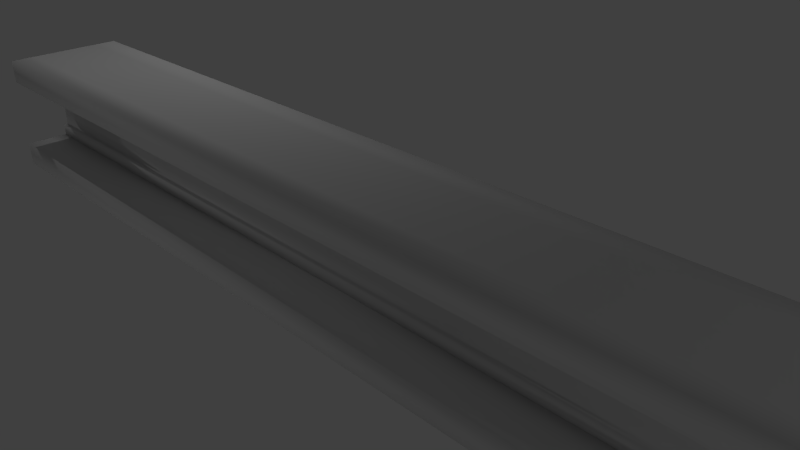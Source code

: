 # Source: beam.blend  (saved by Blender 2.74.0; exported with 4.5.12 LTS)
import bpy
from mathutils import Matrix  # noqa: F401  (used for matrix-valued properties, if any)

bpy.ops.wm.read_factory_settings(use_empty=True)
scene = bpy.context.scene
scene.name = 'Scene'

# ---- collections
col_collection_1 = bpy.data.collections.new('Collection 1'); scene.collection.children.link(col_collection_1)

# ---- materials (node trees are filled in below, after node groups)
mat_beam_texture = bpy.data.materials.new('beam_texture')
mat_beam_texture.alpha_threshold = 0.0
mat_beam_texture.use_transparent_shadow = False
mat_beam_texture.roughness = 0.5
mat_beam_texture.specular_intensity = 0.3
mat_beam_texture.line_color = (0.0, 0.0, 0.0, 1.0)

# ---- material node trees

# ---- world
world_world = bpy.data.worlds.new('World'); scene.world = world_world
world_world.color = (0.05088, 0.05088, 0.05088)
world_world.use_sun_shadow = False
world_world.sun_shadow_jitter_overblur = 0.0
world_world.cycles.sampling_method = 'MANUAL'
world_world.cycles.sample_map_resolution = 256

# ---- cameras
cam_camera = bpy.data.cameras.new('Camera')
cam_camera.clip_end = 100.0
cam_camera.lens = 35.0
cam_camera.sensor_width = 32.0
cam_camera.sensor_height = 18.0
cam_camera.ortho_scale = 7.314
cam_camera.dof.focus_distance = 0.0
cam_camera.dof.aperture_fstop = 128.0

# ---- lights
light_lamp_003 = bpy.data.lights.new('Lamp.003', 'POINT')
light_lamp_003.transmission_factor = 0.0
light_lamp_003.cutoff_distance = 30.0
light_lamp_003.energy = 100.0
light_lamp_003.shadow_buffer_clip_start = 1.001
light_lamp_003.shadow_soft_size = 0.1
light_lamp_003.shadow_maximum_resolution = 0.006
light_lamp_003.use_absolute_resolution = True
light_lamp_003.cycles.use_multiple_importance_sampling = False
light_lamp_002 = bpy.data.lights.new('Lamp.002', 'POINT')
light_lamp_002.transmission_factor = 0.0
light_lamp_002.cutoff_distance = 30.0
light_lamp_002.energy = 100.0
light_lamp_002.shadow_buffer_clip_start = 1.001
light_lamp_002.shadow_soft_size = 0.1
light_lamp_002.shadow_maximum_resolution = 0.006
light_lamp_002.use_absolute_resolution = True
light_lamp_002.cycles.use_multiple_importance_sampling = False
light_lamp_001 = bpy.data.lights.new('Lamp.001', 'POINT')
light_lamp_001.transmission_factor = 0.0
light_lamp_001.cutoff_distance = 30.0
light_lamp_001.energy = 100.0
light_lamp_001.shadow_buffer_clip_start = 1.001
light_lamp_001.shadow_soft_size = 0.1
light_lamp_001.shadow_maximum_resolution = 0.006
light_lamp_001.use_absolute_resolution = True
light_lamp_001.cycles.use_multiple_importance_sampling = False
light_lamp = bpy.data.lights.new('Lamp', 'POINT')
light_lamp.transmission_factor = 0.0
light_lamp.cutoff_distance = 30.0
light_lamp.energy = 100.0
light_lamp.shadow_buffer_clip_start = 1.001
light_lamp.shadow_soft_size = 0.1
light_lamp.shadow_maximum_resolution = 0.006
light_lamp.use_absolute_resolution = True
light_lamp.cycles.use_multiple_importance_sampling = False

# ---- meshes
me_cube = bpy.data.meshes.new('Cube')
me_cube.from_pydata([(8.719, 1.0, -1.0), (8.719, -1.0, -1.0), (-8.719, -1.0, -1.0), (-8.719, 1.0, -1.0), (8.719, 1.0, 1.0), (8.719, -1.0, 1.0), (-8.719, -1.0, 1.0), (-8.719, 1.0, 1.0), (8.719, 1.0, -0.6), (8.719, 1.0, 0.6), (8.719, -1.0, -0.6), (8.719, -1.0, 0.6), (-8.719, -1.0, -0.6), (-8.719, -1.0, 0.6), (-8.719, 1.0, -0.6), (-8.719, 1.0, 0.6), (-8.719, 0.6, -0.6), (-8.719, 0.2, -0.6), (-8.719, -0.2, -0.6), (-8.719, -0.6, -0.6), (-8.719, 0.6, 1.0), (-8.719, 0.2, 1.0), (-8.719, -0.2, 1.0), (-8.719, -0.6, 1.0), (8.719, -0.6, -1.0), (8.719, -0.2, -1.0), (8.719, 0.2, -1.0), (8.719, 0.6, -1.0), (8.719, -0.6, -0.6), (8.719, -0.2, -0.6), (8.719, 0.2, -0.6), (8.719, 0.6, -0.6), (8.719, -0.2, 0.2), (8.719, 0.2, 0.2), (-8.719, 0.6, -1.0), (-8.719, 0.2, -1.0), (-8.719, -0.2, -1.0), (-8.719, -0.6, -1.0), (-8.719, 0.2, 0.2), (-8.719, -0.2, 0.2), (8.719, -0.6, 0.6), (8.719, -0.2, 0.6), (8.719, 0.2, 0.6), (8.719, 0.6, 0.6), (8.719, -0.6, 1.0), (8.719, -0.2, 1.0), (8.719, 0.2, 1.0), (8.719, 0.6, 1.0), (-8.719, 0.6, 0.6), (-8.719, 0.2, 0.6), (-8.719, -0.2, 0.6), (-8.719, -0.6, 0.6), (8.719, -0.2, -0.2), (8.719, 0.2, -0.2), (-8.719, 0.2, -0.2), (-8.719, -0.2, -0.2), (8.719, 0.2, -0.4), (8.719, -0.2, -0.4), (-8.719, -0.2, -0.4), (-8.719, 0.2, -0.4), (-8.719, 0.2907, -0.4), (8.719, 0.2907, -0.4), (8.719, 0.2907, -0.6), (-8.719, 0.2907, -0.6), (-8.719, -0.2751, -0.4), (8.719, -0.2751, -0.4), (8.719, -0.2751, -0.6), (-8.719, -0.2751, -0.6)], [], [(24, 1, 2, 37), (44, 23, 6, 5), (40, 44, 5, 11), (11, 5, 6, 13), (48, 20, 7, 15), (8, 0, 3, 14), (24, 28, 10, 1), (1, 10, 12, 2), (34, 16, 14, 3), (4, 9, 15, 7), (9, 4, 47, 43), (27, 31, 30, 26), (25, 24, 37, 36), (0, 27, 34, 3), (4, 7, 20, 47), (46, 21, 22, 45), (27, 26, 35, 34), (42, 46, 45, 41), (26, 30, 29, 25), (45, 22, 23, 44), (51, 23, 22, 50), (0, 8, 31, 27), (25, 29, 28, 24), (26, 25, 36, 35), (41, 45, 44, 40), (47, 20, 21, 46), (43, 47, 46, 42), (13, 6, 23, 51), (49, 21, 20, 48), (50, 22, 21, 49), (56, 53, 52, 57), (30, 17, 63, 62), (53, 33, 32, 52), (38, 33, 53, 54), (49, 42, 33, 38), (31, 16, 17, 30), (33, 42, 41, 32), (16, 31, 8, 14), (2, 12, 19, 37), (37, 19, 18, 36), (36, 18, 17, 35), (35, 17, 16, 34), (28, 19, 12, 10), (29, 18, 19, 28), (58, 55, 54, 59), (18, 29, 66, 67), (32, 39, 55, 52), (41, 50, 39, 32), (55, 39, 38, 54), (40, 51, 50, 41), (51, 40, 11, 13), (42, 49, 48, 43), (39, 50, 49, 38), (43, 48, 15, 9), (30, 56, 57, 29), (54, 53, 56, 59), (18, 58, 59, 17), (52, 55, 58, 57), (17, 59, 60, 63), (65, 64, 67, 66), (60, 61, 62, 63), (58, 18, 67, 64), (59, 56, 61, 60), (56, 30, 62, 61), (29, 57, 65, 66), (57, 58, 64, 65)])
me_cube.polygons.foreach_set('use_smooth', [True] * 66)
_uv = me_cube.uv_layers.new(name='UVMap')
_uv.uv.foreach_set('vector', [0.8719, 0.7802, 0.8706, 0.7816, 0.07281, 0.7852, 0.07217, 0.7835, 0.8569, 0.8466, 0.03547, 0.8461, 0.03332, 0.8451, 0.8557, 0.8443, 0.8592, 0.8405, 0.8569, 0.8466, 0.8557, 0.8443, 0.8566, 0.8418, 0.8566, 0.8418, 0.8557, 0.8443, 0.03332, 0.8451, 0.03047, 0.8457, 0.007969, 0.867, 0.02779, 0.8751, 0.025, 0.8946, 0.00272, 0.8893, 0.8828, 0.7663, 0.8812, 0.7669, 0.06961, 0.766, 0.06818, 0.7647, 0.8719, 0.7802, 0.8726, 0.7843, 0.8709, 0.7832, 0.8706, 0.7816, 0.8706, 0.7816, 0.8709, 0.7832, 0.07184, 0.7868, 0.07281, 0.7852, 0.06955, 0.7676, 0.06619, 0.7645, 0.06818, 0.7647, 0.06961, 0.766, 1.003, 0.6205, 0.9901, 0.6448, 0.05731, 0.6422, 0.05731, 0.6205, 0.8924, 0.8984, 0.8698, 0.9017, 0.8679, 0.8818, 0.8891, 0.8758, 0.8807, 0.7681, 0.8847, 0.7666, 0.89, 0.7687, 0.8794, 0.771, 0.8745, 0.7774, 0.8719, 0.7802, 0.07217, 0.7835, 0.07094, 0.7798, 0.8812, 0.7669, 0.8807, 0.7681, 0.06955, 0.7676, 0.06961, 0.766, 0.8698, 0.9017, 0.025, 0.8946, 0.02779, 0.8751, 0.8679, 0.8818, 0.8644, 0.8641, 0.03183, 0.8588, 0.03603, 0.8494, 0.8595, 0.8519, 0.8807, 0.7681, 0.8794, 0.771, 0.06946, 0.7713, 0.06955, 0.7676, 0.8817, 0.8519, 0.8644, 0.8641, 0.8595, 0.8519, 0.8653, 0.8378, 0.8794, 0.771, 0.89, 0.7687, 0.8764, 0.7863, 0.8745, 0.7774, 0.8595, 0.8519, 0.03603, 0.8494, 0.03547, 0.8461, 0.8569, 0.8466, 0.03493, 0.8438, 0.03547, 0.8461, 0.03603, 0.8494, 0.03623, 0.8387, 0.8812, 0.7669, 0.8828, 0.7663, 0.8847, 0.7666, 0.8807, 0.7681, 0.8745, 0.7774, 0.8764, 0.7863, 0.8726, 0.7843, 0.8719, 0.7802, 0.8794, 0.771, 0.8745, 0.7774, 0.07094, 0.7798, 0.06946, 0.7713, 0.8653, 0.8378, 0.8595, 0.8519, 0.8569, 0.8466, 0.8592, 0.8405, 0.8679, 0.8818, 0.02779, 0.8751, 0.03183, 0.8588, 0.8644, 0.8641, 0.8891, 0.8758, 0.8679, 0.8818, 0.8644, 0.8641, 0.8817, 0.8519, 0.03047, 0.8457, 0.03332, 0.8451, 0.03547, 0.8461, 0.03493, 0.8438, 0.01847, 0.8444, 0.03183, 0.8588, 0.02779, 0.8751, 0.007969, 0.867, 0.03623, 0.8387, 0.03603, 0.8494, 0.03183, 0.8588, 0.01847, 0.8444, 0.8974, 0.7854, 0.8984, 0.8013, 0.8751, 0.801, 0.8764, 0.7926, 0.89, 0.7687, 0.06043, 0.7648, 0.05849, 0.7579, 0.9005, 0.7642, 0.8984, 0.8013, 0.8934, 0.8276, 0.8714, 0.8203, 0.8751, 0.801, 0.05744, 0.7072, 0.952, 0.7142, 0.9391, 0.7361, 0.05757, 0.7289, 0.05736, 0.6855, 0.9648, 0.6916, 0.952, 0.7142, 0.05744, 0.7072, 0.8854, 0.7671, 0.06546, 0.7647, 0.06043, 0.7648, 0.89, 0.7687, 0.8934, 0.8276, 0.8817, 0.8519, 0.8653, 0.8378, 0.8714, 0.8203, 0.06546, 0.7647, 0.8854, 0.7671, 0.8828, 0.7663, 0.06818, 0.7647, 0.07281, 0.7852, 0.07184, 0.7868, 0.06962, 0.7874, 0.07217, 0.7835, 0.07217, 0.7835, 0.06962, 0.7874, 0.06465, 0.7883, 0.07094, 0.7798, 0.07094, 0.7798, 0.06465, 0.7883, 0.06043, 0.7648, 0.06946, 0.7713, 0.06946, 0.7713, 0.06043, 0.7648, 0.06619, 0.7645, 0.06955, 0.7676, 0.8726, 0.7843, 0.06962, 0.7874, 0.07184, 0.7868, 0.8709, 0.7832, 0.8764, 0.7863, 0.06465, 0.7883, 0.06962, 0.7874, 0.8726, 0.7843, 0.05617, 0.794, 0.0496, 0.8015, 0.0302, 0.7871, 0.04319, 0.7732, 0.06465, 0.7883, 0.8764, 0.7863, 0.8753, 0.7865, 0.06344, 0.7895, 0.8714, 0.8203, 0.04148, 0.8205, 0.0496, 0.8015, 0.8751, 0.801, 0.8653, 0.8378, 0.03623, 0.8387, 0.04148, 0.8205, 0.8714, 0.8203, 0.0496, 0.8015, 0.04148, 0.8205, 0.01858, 0.8152, 0.0302, 0.7871, 0.8592, 0.8405, 0.03493, 0.8438, 0.03623, 0.8387, 0.8653, 0.8378, 0.03493, 0.8438, 0.8592, 0.8405, 0.8566, 0.8418, 0.03047, 0.8457, 0.9648, 0.6916, 0.05736, 0.6855, 0.05733, 0.6639, 0.9775, 0.6685, 0.04148, 0.8205, 0.03623, 0.8387, 0.01847, 0.8444, 0.01858, 0.8152, 0.9775, 0.6685, 0.05733, 0.6639, 0.05731, 0.6422, 0.9901, 0.6448, 0.89, 0.7687, 0.8974, 0.7854, 0.8764, 0.7926, 0.8764, 0.7863, 0.05757, 0.7289, 0.9391, 0.7361, 0.9262, 0.7476, 0.05784, 0.7404, 0.06465, 0.7883, 0.05617, 0.794, 0.04319, 0.7732, 0.06043, 0.7648, 0.8751, 0.801, 0.0496, 0.8015, 0.05617, 0.794, 0.8764, 0.7926, 0.06043, 0.7648, 0.04319, 0.7732, 0.04005, 0.7648, 0.05849, 0.7579, 0.8753, 0.7924, 0.05942, 0.7951, 0.06344, 0.7895, 0.8753, 0.7865, 0.05817, 0.7465, 0.9134, 0.7533, 0.9005, 0.7642, 0.05849, 0.7579, 0.05617, 0.794, 0.06465, 0.7883, 0.06344, 0.7895, 0.05942, 0.7951, 0.05784, 0.7404, 0.9262, 0.7476, 0.9134, 0.7533, 0.05817, 0.7465, 0.8974, 0.7854, 0.89, 0.7687, 0.9005, 0.7642, 0.9058, 0.7829, 0.8764, 0.7863, 0.8764, 0.7926, 0.8753, 0.7924, 0.8753, 0.7865, 0.8764, 0.7926, 0.05617, 0.794, 0.05942, 0.7951, 0.8753, 0.7924])
me_cube.materials.append(mat_beam_texture)
me_cube.use_remesh_preserve_volume = False
me_cube.use_remesh_preserve_attributes = False
me_cube.use_mirror_vertex_groups = False
me_cube.update()

# ---- objects
ob_lamp_003 = bpy.data.objects.new('Lamp.003', light_lamp_003)
ob_lamp_002 = bpy.data.objects.new('Lamp.002', light_lamp_002)
ob_lamp_001 = bpy.data.objects.new('Lamp.001', light_lamp_001)
ob_beam = bpy.data.objects.new('beam', me_cube)
ob_lamp = bpy.data.objects.new('Lamp', light_lamp)
ob_camera = bpy.data.objects.new('Camera', cam_camera)

# ---- transforms, parenting, visibility, modifiers, constraints
ob_lamp_003.location = (-10.09, 0.5295, 6.59)
ob_lamp_003.rotation_euler = (0.6503, 0.05522, 1.866)
ob_lamp_003.lock_rotations_4d = False
ob_lamp_003.empty_display_type = 'ARROWS'
ob_lamp_003.color = (0.0, 0.0, 0.0, 0.0)
ob_lamp_003.lineart.crease_threshold = 0.0
ob_lamp_002.location = (-6.876, -7.521, -8.069)
ob_lamp_002.rotation_euler = (0.6503, 0.05522, 1.866)
ob_lamp_002.lock_rotations_4d = False
ob_lamp_002.empty_display_type = 'ARROWS'
ob_lamp_002.color = (0.0, 0.0, 0.0, 0.0)
ob_lamp_002.lineart.crease_threshold = 0.0
ob_lamp_001.location = (-6.657, 5.146, 4.606)
ob_lamp_001.rotation_euler = (0.6503, 0.05522, 1.866)
ob_lamp_001.lock_rotations_4d = False
ob_lamp_001.empty_display_type = 'ARROWS'
ob_lamp_001.color = (0.0, 0.0, 0.0, 0.0)
ob_lamp_001.lineart.crease_threshold = 0.0
ob_beam.location = (0.0, 0.0, 0.0)
ob_beam.lock_rotations_4d = False
ob_beam.empty_display_type = 'ARROWS'
ob_beam.lineart.crease_threshold = 0.0
ob_lamp.location = (14.25, 1.005, -0.8022)
ob_lamp.rotation_euler = (0.6503, 0.05522, 1.866)
ob_lamp.lock_rotations_4d = False
ob_lamp.empty_display_type = 'ARROWS'
ob_lamp.color = (0.0, 0.0, 0.0, 0.0)
ob_lamp.lineart.crease_threshold = 0.0
ob_camera.location = (7.481, -6.508, 5.344)
ob_camera.rotation_euler = (1.109, 0.01082, 0.8149)
ob_camera.lock_rotations_4d = False
ob_camera.empty_display_type = 'ARROWS'
ob_camera.color = (0.0, 0.0, 0.0, 0.0)
ob_camera.display_type = 'WIRE'
ob_camera.lineart.crease_threshold = 0.0

# ---- collection membership
col_collection_1.objects.link(ob_lamp_003)
col_collection_1.objects.link(ob_lamp_002)
col_collection_1.objects.link(ob_lamp_001)
col_collection_1.objects.link(ob_beam)
col_collection_1.objects.link(ob_lamp)
col_collection_1.objects.link(ob_camera)

# ---- scene / render settings (as saved in the file)
scene.camera = ob_camera
scene.frame_start = 1; scene.frame_end = 250; scene.frame_set(25)
scene.render.engine = 'BLENDER_EEVEE_NEXT'
scene.render.image_settings.color_mode = 'RGB'
scene.render.image_settings.compression = 90
scene.render.resolution_percentage = 50
scene.render.dither_intensity = 0.0
scene.cycles.use_denoising = False
scene.cycles.samples = 10
scene.cycles.sampling_pattern = 'TABULATED_SOBOL'
scene.cycles.light_sampling_threshold = 0.0
scene.cycles.use_adaptive_sampling = False
scene.cycles.use_light_tree = False
scene.cycles.blur_glossy = 0.0
scene.cycles.volume_bounces = 1
scene.cycles.pixel_filter_type = 'GAUSSIAN'
scene.cycles.sample_clamp_indirect = 0.0
scene.view_settings.view_transform = 'Standard'
bpy.context.view_layer.update()
